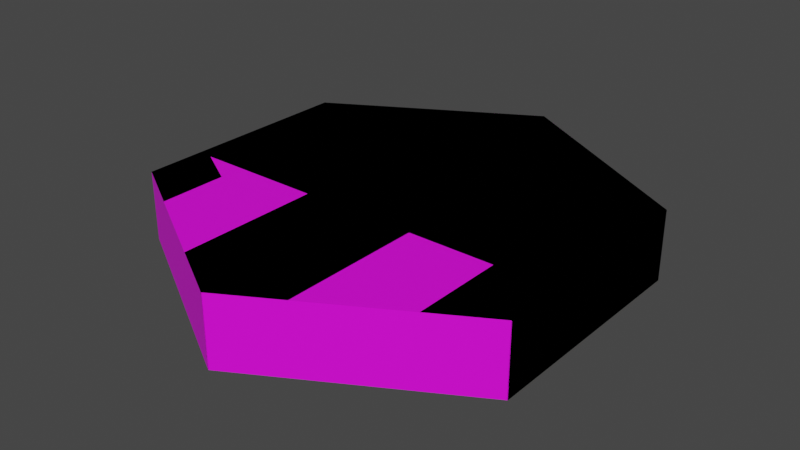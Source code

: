 # Source: 2wall.blend  (saved by Blender 3.6.13; exported with 4.5.12 LTS)
import bpy
from mathutils import Matrix  # noqa: F401  (used for matrix-valued properties, if any)

bpy.ops.wm.read_factory_settings(use_empty=True)
scene = bpy.context.scene
scene.name = 'Scene'

# ---- collections
col_collection = bpy.data.collections.new('Collection'); scene.collection.children.link(col_collection)
col_defaultsize = bpy.data.collections.new('DefaultSize'); scene.collection.children.link(col_defaultsize)

# ---- images (referenced by path relative to the original .blend; pixels are not part of the script)
import os
ASSET_DIR = os.environ.get("B2B_ASSET_DIR", "")  # directory of the original .blend (textures are referenced by path, not embedded)
HERE = os.path.dirname(os.path.abspath(__file__))  # packed textures are extracted next to this script under _unpacked/

def load_image(name, relpath, width, height, colorspace="sRGB"):
    """Load a texture the original file referenced (path relative to the .blend, or extracted next to this script)."""
    p = next((c for c in (os.path.join(HERE, relpath), os.path.join(ASSET_DIR, relpath)) if relpath and os.path.exists(c)), "")
    if p:
        img = bpy.data.images.load(p, check_existing=True)
        img.name = name
    else:  # same state as the original file: an image datablock whose file is absent (Cycles renders it pink)
        img = bpy.data.images.new(name, width, height)
        img.source = "FILE"
        img.filepath = "//" + (relpath or name)
    img.colorspace_settings.name = colorspace
    return img
img_base_palette_png = load_image('base_palette.png', 'base_palette.png', 1024, 1024, 'sRGB')

# ---- materials (node trees are filled in below, after node groups)
mat_basepalette = bpy.data.materials.new('BasePalette')
mat_basepalette.alpha_threshold = 0.0
mat_basepalette.use_transparent_shadow = False
mat_basepalette.roughness = 0.5
mat_basepalette.line_color = (0.0, 0.0, 0.0, 1.0)
mat_basepalette_001 = bpy.data.materials.new('BasePalette.001')
mat_basepalette_001.alpha_threshold = 0.0
mat_basepalette_001.use_transparent_shadow = False
mat_basepalette_001.roughness = 0.5
mat_basepalette_001.line_color = (0.0, 0.0, 0.0, 1.0)

# ---- material node trees
mat_basepalette.use_nodes = True; mat_basepalette.node_tree.nodes.clear()
_N = mat_basepalette.node_tree.nodes; _L = mat_basepalette.node_tree.links
n0 = _N.new('ShaderNodeOutputMaterial'); n0.name = 'Material Output'; n0.location = (300, 300)
n1 = _N.new('ShaderNodeBsdfPrincipled'); n1.name = 'Principled BSDF'; n1.location = (10, 300)
n1.distribution = 'GGX'
n1.subsurface_method = 'RANDOM_WALK_SKIN'
n1.inputs[3].default_value = 1.45
n1.inputs[27].default_value = (0.0, 0.0, 0.0, 1.0)
n1.inputs[28].default_value = 1.0
n2 = _N.new('ShaderNodeTexImage'); n2.name = 'Image Texture'; n2.location = (-464, 137)
n2.image = img_base_palette_png
_L.new(n1.outputs[0], n0.inputs[0])
_L.new(n2.outputs[0], n1.inputs[0])
n0.is_active_output = True
mat_basepalette_001.use_nodes = True; mat_basepalette_001.node_tree.nodes.clear()
_N = mat_basepalette_001.node_tree.nodes; _L = mat_basepalette_001.node_tree.links
n0 = _N.new('ShaderNodeOutputMaterial'); n0.name = 'Material Output'; n0.location = (300, 300)
n1 = _N.new('ShaderNodeBsdfPrincipled'); n1.name = 'Principled BSDF'; n1.location = (10, 300)
n1.distribution = 'GGX'
n1.subsurface_method = 'RANDOM_WALK_SKIN'
n1.inputs[3].default_value = 1.45
n1.inputs[27].default_value = (0.0, 0.0, 0.0, 1.0)
n1.inputs[28].default_value = 1.0
n2 = _N.new('ShaderNodeTexImage'); n2.name = 'Image Texture'; n2.location = (-464, 137)
n2.image = img_base_palette_png
_L.new(n1.outputs[0], n0.inputs[0])
_L.new(n2.outputs[0], n1.inputs[0])
n0.is_active_output = True

# ---- world
world_world = bpy.data.worlds.new('World'); scene.world = world_world
world_world.use_nodes = True; world_world.node_tree.nodes.clear()
_N = world_world.node_tree.nodes; _L = world_world.node_tree.links
n0 = _N.new('ShaderNodeOutputWorld'); n0.name = 'World Output'; n0.location = (300, 300)
n1 = _N.new('ShaderNodeBackground'); n1.name = 'Background'; n1.location = (10, 300)
n1.inputs[0].default_value = (0.05088, 0.05088, 0.05088, 1.0)
_L.new(n1.outputs[0], n0.inputs[0])
n0.is_active_output = True
world_world.color = (0.05088, 0.05088, 0.05088)
world_world.use_sun_shadow = False
world_world.sun_shadow_jitter_overblur = 0.0

# ---- meshes
me_cylinder_002 = bpy.data.meshes.new('Cylinder.002')
me_cylinder_002.from_pydata([(-0.866, -0.5, 0.0), (0.866, -0.5, 0.0), (-0.866, 0.5, 0.0), (0.866, 0.5, 0.0), (-5.262e-09, -1.0, -3.725e-08), (-5.262e-09, 1.0, -3.725e-08), (-0.866, 0.5, 0.3), (-0.866, -0.5, 0.3), (-5.262e-09, -1.0, 0.3), (0.866, -0.5, 0.3), (0.866, 0.5, 0.3), (-5.262e-09, 1.0, 0.3)], [], [(0, 2, 5, 3, 1, 4), (7, 8, 9, 10, 11, 6), (3, 5, 11, 10), (5, 2, 6, 11), (4, 1, 9, 8), (0, 4, 8, 7), (1, 3, 10, 9), (2, 0, 7, 6)])
_uv = me_cylinder_002.uv_layers.new(name='UVMap')
_uv.uv.foreach_set('vector', [0.3847, 0.807, 0.3847, 0.807, 0.3847, 0.807, 0.3847, 0.807, 0.3847, 0.807, 0.3847, 0.807, 0.3847, 0.807, 0.3847, 0.807, 0.3847, 0.807, 0.3847, 0.807, 0.3847, 0.807, 0.3847, 0.807, 0.3847, 0.807, 0.3847, 0.807, 0.3847, 0.807, 0.3847, 0.807, 0.3847, 0.807, 0.3847, 0.807, 0.3847, 0.807, 0.3847, 0.807, 0.3847, 0.807, 0.3847, 0.807, 0.3847, 0.807, 0.3847, 0.807, 0.3847, 0.807, 0.3847, 0.807, 0.3847, 0.807, 0.3847, 0.807, 0.3847, 0.807, 0.3847, 0.807, 0.3847, 0.807, 0.3847, 0.807, 0.3847, 0.807, 0.3847, 0.807, 0.3847, 0.807, 0.3847, 0.807])
me_cylinder_002.materials.append(mat_basepalette)
me_cylinder_002.update()
me_plane_001 = bpy.data.meshes.new('Plane.001')
me_plane_001.from_pydata([(-0.866, -0.25, 0.0), (0.866, -0.25, 0.0), (-0.866, 0.5, 0.0), (0.866, 0.5, 0.0), (-0.866, 0.5, 0.3), (-0.866, -0.25, 0.3), (0.866, -0.25, 0.3), (0.866, 0.5, 0.3), (0.0, 1.0, 0.0), (0.0, 1.0, 0.3)], [], [(0, 2, 8, 3, 1), (5, 6, 7, 9, 4), (1, 3, 7, 6), (2, 0, 5, 4), (8, 2, 4, 9), (0, 1, 6, 5), (3, 8, 9, 7)])
_uv = me_plane_001.uv_layers.new(name='UVMap')
_uv.uv.foreach_set('vector', [0.3847, 0.807, 0.3847, 0.807, 0.3847, 0.807, 0.3847, 0.807, 0.3847, 0.807, 0.3847, 0.807, 0.3847, 0.807, 0.3847, 0.807, 0.3847, 0.807, 0.3847, 0.807, 0.3847, 0.807, 0.3847, 0.807, 0.3847, 0.807, 0.3847, 0.807, 0.3847, 0.807, 0.3847, 0.807, 0.3847, 0.807, 0.3847, 0.807, 0.3847, 0.807, 0.3847, 0.807, 0.3847, 0.807, 0.3847, 0.807, 0.3847, 0.807, 0.3847, 0.807, 0.3847, 0.807, 0.3847, 0.807, 0.3847, 0.807, 0.3847, 0.807, 0.3847, 0.807, 0.3847, 0.807])
me_plane_001.materials.append(mat_basepalette)
me_plane_001.update()
me_plane = bpy.data.meshes.new('Plane')
me_plane.from_pydata([(-0.866, -0.25, 0.0), (0.866, -0.25, 0.0), (-0.866, 0.25, 0.0), (0.866, 0.25, 0.0), (-0.866, 0.25, 0.3), (-0.866, -0.25, 0.3), (0.866, -0.25, 0.3), (0.866, 0.25, 0.3)], [], [(0, 2, 3, 1), (5, 6, 7, 4), (1, 3, 7, 6), (2, 0, 5, 4), (3, 2, 4, 7), (0, 1, 6, 5)])
_uv = me_plane.uv_layers.new(name='UVMap')
_uv.uv.foreach_set('vector', [0.3847, 0.807, 0.3847, 0.807, 0.3847, 0.807, 0.3847, 0.807, 0.3847, 0.807, 0.3847, 0.807, 0.3847, 0.807, 0.3847, 0.807, 0.3847, 0.807, 0.3847, 0.807, 0.3847, 0.807, 0.3847, 0.807, 0.3847, 0.807, 0.3847, 0.807, 0.3847, 0.807, 0.3847, 0.807, 0.3847, 0.807, 0.3847, 0.807, 0.3847, 0.807, 0.3847, 0.807, 0.3847, 0.807, 0.3847, 0.807, 0.3847, 0.807, 0.3847, 0.807])
me_plane.materials.append(mat_basepalette)
me_plane.update()
me_cylinder_006 = bpy.data.meshes.new('Cylinder.006')
me_cylinder_006.from_pydata([(-0.866, 0.25, 1.49e-07), (0.1443, -0.25, 1.49e-07), (-0.866, -0.25, 1.49e-07), (0.6495, 0.625, 2.086e-07), (-0.1443, 0.25, 1.49e-07), (0.2165, 0.875, 2.086e-07), (-0.866, -0.25, 0.3), (0.1443, -0.25, 0.3), (-0.866, 0.25, 0.3), (0.2165, 0.875, 0.3), (0.6495, 0.625, 0.3), (-0.1443, 0.25, 0.3)], [], [(2, 0, 4, 1), (3, 1, 4, 5), (6, 7, 11, 8), (10, 9, 11, 7), (1, 3, 10, 7), (3, 5, 9, 10), (2, 1, 7, 6), (5, 4, 11, 9), (4, 0, 8, 11), (0, 2, 6, 8)])
_uv = me_cylinder_006.uv_layers.new(name='UVMap')
_uv.uv.foreach_set('vector', [0.3847, 0.807, 0.3847, 0.807, 0.3847, 0.807, 0.3847, 0.807, 0.3847, 0.807, 0.3847, 0.807, 0.3847, 0.807, 0.3847, 0.807, 0.3847, 0.807, 0.3847, 0.807, 0.3847, 0.807, 0.3847, 0.807, 0.3847, 0.807, 0.3847, 0.807, 0.3847, 0.807, 0.3847, 0.807, 0.3847, 0.807, 0.3847, 0.807, 0.3847, 0.807, 0.3847, 0.807, 0.3847, 0.807, 0.3847, 0.807, 0.3847, 0.807, 0.3847, 0.807, 0.3847, 0.807, 0.3847, 0.807, 0.3847, 0.807, 0.3847, 0.807, 0.3847, 0.807, 0.3847, 0.807, 0.3847, 0.807, 0.3847, 0.807, 0.3847, 0.807, 0.3847, 0.807, 0.3847, 0.807, 0.3847, 0.807, 0.3847, 0.807, 0.3847, 0.807, 0.3847, 0.807, 0.3847, 0.807])
me_cylinder_006.materials.append(mat_basepalette_001)
me_cylinder_006.materials.append(mat_basepalette)
me_cylinder_006.update()
me_cylinder_008 = bpy.data.meshes.new('Cylinder.008')
me_cylinder_008.from_pydata([(-0.866, 0.5, 0.0), (0.1443, -0.25, 1.49e-07), (-0.866, -0.25, 1.49e-07), (0.6495, 0.625, 2.086e-07), (0.0, 1.0, 0.0), (-0.866, -0.25, 0.3), (0.1443, -0.25, 0.3), (-0.866, 0.5, 0.3), (0.0, 1.0, 0.3), (0.6495, 0.625, 0.3)], [], [(2, 0, 4, 1), (5, 6, 9, 8, 7), (1, 3, 9, 6), (2, 1, 6, 5), (4, 0, 7, 8), (0, 2, 5, 7), (9, 3, 4, 8)])
_uv = me_cylinder_008.uv_layers.new(name='UVMap')
_uv.uv.foreach_set('vector', [0.3847, 0.807, 0.3847, 0.807, 0.3847, 0.807, 0.3847, 0.807, 0.3847, 0.807, 0.3847, 0.807, 0.3847, 0.807, 0.3847, 0.807, 0.3847, 0.807, 0.3847, 0.807, 0.3847, 0.807, 0.3847, 0.807, 0.3847, 0.807, 0.3847, 0.807, 0.3847, 0.807, 0.3847, 0.807, 0.3847, 0.807, 0.3847, 0.807, 0.3847, 0.807, 0.3847, 0.807, 0.3847, 0.807, 0.3847, 0.807, 0.3847, 0.807, 0.3847, 0.807, 0.3847, 0.807, 0.3847, 0.807, 0.3847, 0.807, 0.3847, 0.807, 0.3847, 0.807])
me_cylinder_008.materials.append(mat_basepalette_001)
me_cylinder_008.materials.append(mat_basepalette)
me_cylinder_008.update()
me_plane_006 = bpy.data.meshes.new('Plane.006')
me_plane_006.from_pydata([(-0.25, 0.8557, 0.0), (-0.25, -0.8557, 0.0), (0.25, 0.8557, 0.0), (0.25, -0.8557, 0.0), (0.25, 0.8557, 0.3), (-0.25, 0.8557, 0.3), (-0.25, -0.8557, 0.3), (0.25, -0.8557, 0.3), (8.941e-08, -1.0, 0.0), (8.941e-08, -1.0, 0.3), (-8.941e-08, 1.0, 0.0), (-8.941e-08, 1.0, 0.3)], [], [(0, 10, 2, 3, 8, 1), (5, 6, 9, 7, 4, 11), (8, 3, 7, 9), (10, 0, 5, 11), (3, 2, 4, 7), (0, 1, 6, 5), (1, 8, 9, 6), (2, 10, 11, 4)])
_uv = me_plane_006.uv_layers.new(name='UVMap')
_uv.uv.foreach_set('vector', [0.3847, 0.807, 0.3847, 0.807, 0.3847, 0.807, 0.3847, 0.807, 0.3847, 0.807, 0.3847, 0.807, 0.3847, 0.807, 0.3847, 0.807, 0.3847, 0.807, 0.3847, 0.807, 0.3847, 0.807, 0.3847, 0.807, 0.3847, 0.807, 0.3847, 0.807, 0.3847, 0.807, 0.3847, 0.807, 0.3847, 0.807, 0.3847, 0.807, 0.3847, 0.807, 0.3847, 0.807, 0.3847, 0.807, 0.3847, 0.807, 0.3847, 0.807, 0.3847, 0.807, 0.3847, 0.807, 0.3847, 0.807, 0.3847, 0.807, 0.3847, 0.807, 0.3847, 0.807, 0.3847, 0.807, 0.3847, 0.807, 0.3847, 0.807, 0.3847, 0.807, 0.3847, 0.807, 0.3847, 0.807, 0.3847, 0.807])
me_plane_006.materials.append(mat_basepalette)
me_plane_006.update()
me_plane_007 = bpy.data.meshes.new('Plane.007')
me_plane_007.from_pydata([(0.866, -0.5, 0.0), (0.866, 0.5, 0.0), (0.616, -0.6443, 0.0), (0.616, 0.6443, 0.0), (0.616, -0.6443, 0.3), (0.866, -0.5, 0.3), (0.866, 0.5, 0.3), (0.616, 0.6443, 0.3)], [], [(0, 2, 3, 1), (5, 6, 7, 4), (1, 3, 7, 6), (2, 0, 5, 4), (3, 2, 4, 7), (0, 1, 6, 5)])
_uv = me_plane_007.uv_layers.new(name='UVMap')
_uv.uv.foreach_set('vector', [0.3847, 0.807, 0.3847, 0.807, 0.3847, 0.807, 0.3847, 0.807, 0.3847, 0.807, 0.3847, 0.807, 0.3847, 0.807, 0.3847, 0.807, 0.3847, 0.807, 0.3847, 0.807, 0.3847, 0.807, 0.3847, 0.807, 0.3847, 0.807, 0.3847, 0.807, 0.3847, 0.807, 0.3847, 0.807, 0.3847, 0.807, 0.3847, 0.807, 0.3847, 0.807, 0.3847, 0.807, 0.3847, 0.807, 0.3847, 0.807, 0.3847, 0.807, 0.3847, 0.807])
me_plane_007.materials.append(mat_basepalette)
me_plane_007.update()
me_plane_002 = bpy.data.meshes.new('Plane.002')
me_plane_002.from_pydata([(-0.866, -0.2113, 0.0), (-0.866, -0.5, 0.0), (-0.616, -0.6443, 0.0), (-0.6156, -0.3548, 0.0), (-0.866, -0.2113, 0.3), (-0.866, -0.5, 0.3), (-0.616, -0.6443, 0.3), (-0.6156, -0.3548, 0.3)], [], [(1, 0, 3, 2), (5, 6, 7, 4), (2, 3, 7, 6), (0, 1, 5, 4), (3, 0, 4, 7), (1, 2, 6, 5)])
_uv = me_plane_002.uv_layers.new(name='UVMap')
_uv.uv.foreach_set('vector', [0.3847, 0.807, 0.3847, 0.807, 0.3847, 0.807, 0.3847, 0.807, 0.3847, 0.807, 0.3847, 0.807, 0.3847, 0.807, 0.3847, 0.807, 0.3847, 0.807, 0.3847, 0.807, 0.3847, 0.807, 0.3847, 0.807, 0.3847, 0.807, 0.3847, 0.807, 0.3847, 0.807, 0.3847, 0.807, 0.3847, 0.807, 0.3847, 0.807, 0.3847, 0.807, 0.3847, 0.807, 0.3847, 0.807, 0.3847, 0.807, 0.3847, 0.807, 0.3847, 0.807])
me_plane_002.materials.append(mat_basepalette)
me_plane_002.update()

# ---- objects
ob_varomacliff1 = bpy.data.objects.new('VaromaCliff1', me_cylinder_002)
ob_varomacliff2 = bpy.data.objects.new('VaromaCliff2', me_plane_001)
ob_varomacliff = bpy.data.objects.new('VaromaCliff', me_plane)
ob_varomacliff3 = bpy.data.objects.new('VaromaCliff3', me_cylinder_006)
ob_varomacliff4 = bpy.data.objects.new('VaromaCliff4', me_cylinder_008)
ob_varomacliff5 = bpy.data.objects.new('VaromaCliff5', me_plane_006)
ob_varomacliff6 = bpy.data.objects.new('VaromaCliff6', me_plane_007)
ob_varomacliff7 = bpy.data.objects.new('VaromaCliff7', me_plane_002)

# ---- transforms, parenting, visibility, modifiers, constraints
ob_varomacliff1.location = (0.0, 0.0, 0.0)
ob_varomacliff2.location = (0.0, 0.0, 0.0)
ob_varomacliff.location = (0.0, 0.0, 0.0)
ob_varomacliff3.location = (0.0, 0.0, 0.0)
ob_varomacliff4.location = (0.0, 0.0, 0.0)
ob_varomacliff5.location = (0.0, 0.0, 0.0)
ob_varomacliff6.location = (0.0, 0.0, 0.0)
ob_varomacliff7.location = (0.0, 0.0, 0.0)

# ---- collection membership
col_defaultsize.objects.link(ob_varomacliff1)
col_defaultsize.objects.link(ob_varomacliff2)
col_defaultsize.objects.link(ob_varomacliff)
col_defaultsize.objects.link(ob_varomacliff3)
col_defaultsize.objects.link(ob_varomacliff4)
col_defaultsize.objects.link(ob_varomacliff5)
col_defaultsize.objects.link(ob_varomacliff6)
col_defaultsize.objects.link(ob_varomacliff7)

# ---- scene / render settings (as saved in the file)
scene.frame_start = 1; scene.frame_end = 250; scene.frame_set(18)
scene.render.engine = 'BLENDER_EEVEE_NEXT'
scene.cycles.sampling_pattern = 'TABULATED_SOBOL'
scene.view_settings.view_transform = 'Filmic'
bpy.context.view_layer.update()

# ---- added for rendering (the .blend has no active camera and no usable light): camera, sun
cam_auto = bpy.data.cameras.new('AutoCamera')
cam_auto.lens = 50.0
cam_auto.sensor_width = 36.0
cam_auto.clip_end = 1000.0
ob_auto_camera = bpy.data.objects.new('AutoCamera', cam_auto)
scene.collection.objects.link(ob_auto_camera)
ob_auto_camera.location = (2.4636, -2.95632, 2.12088)
ob_auto_camera.rotation_euler = (1.09748, -7.21219e-08, 0.694738)
scene.camera = ob_auto_camera
light_auto_sun = bpy.data.lights.new('AutoSun', 'SUN')
light_auto_sun.energy = 3.0
light_auto_sun.angle = 0.0523599
ob_auto_sun = bpy.data.objects.new('AutoSun', light_auto_sun)
scene.collection.objects.link(ob_auto_sun)
ob_auto_sun.rotation_euler = (0.872665, 0.174533, 0.523599)
bpy.context.view_layer.update()
